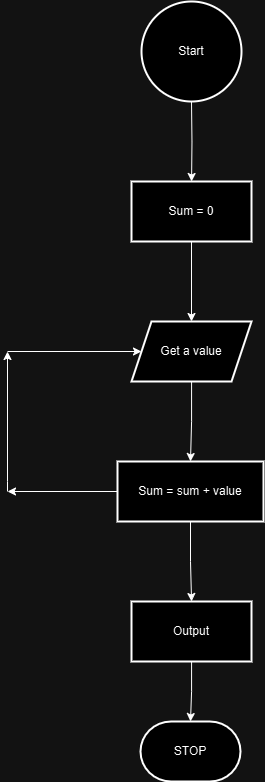

The diagram above was exported from draw.io. Its source (the exported page's mxGraphModel, read from the mxfile embedded in the PNG):
<mxGraphModel dx="1901" dy="1055" grid="1" gridSize="10" guides="1" tooltips="1" connect="1" arrows="1" fold="1" page="1" pageScale="1" pageWidth="827" pageHeight="1169" math="0" shadow="0">
  <root>
    <mxCell id="WIyWlLk6GJQsqaUBKTNV-0" />
    <mxCell id="WIyWlLk6GJQsqaUBKTNV-1" parent="WIyWlLk6GJQsqaUBKTNV-0" />
    <mxCell id="PJYZeeyJtvybxpKXVPIw-3" value="" style="edgeStyle=orthogonalEdgeStyle;rounded=0;orthogonalLoop=1;jettySize=auto;html=1;" edge="1" parent="WIyWlLk6GJQsqaUBKTNV-1" target="PJYZeeyJtvybxpKXVPIw-2">
      <mxGeometry relative="1" as="geometry">
        <mxPoint x="414" y="200" as="sourcePoint" />
      </mxGeometry>
    </mxCell>
    <mxCell id="PJYZeeyJtvybxpKXVPIw-6" value="" style="edgeStyle=orthogonalEdgeStyle;rounded=0;orthogonalLoop=1;jettySize=auto;html=1;" edge="1" parent="WIyWlLk6GJQsqaUBKTNV-1" source="PJYZeeyJtvybxpKXVPIw-2" target="PJYZeeyJtvybxpKXVPIw-5">
      <mxGeometry relative="1" as="geometry" />
    </mxCell>
    <mxCell id="PJYZeeyJtvybxpKXVPIw-2" value="Sum = 0" style="whiteSpace=wrap;html=1;strokeWidth=2;" vertex="1" parent="WIyWlLk6GJQsqaUBKTNV-1">
      <mxGeometry x="354" y="280" width="120" height="60" as="geometry" />
    </mxCell>
    <mxCell id="PJYZeeyJtvybxpKXVPIw-8" value="" style="edgeStyle=orthogonalEdgeStyle;rounded=0;orthogonalLoop=1;jettySize=auto;html=1;" edge="1" parent="WIyWlLk6GJQsqaUBKTNV-1" source="PJYZeeyJtvybxpKXVPIw-5" target="PJYZeeyJtvybxpKXVPIw-7">
      <mxGeometry relative="1" as="geometry" />
    </mxCell>
    <mxCell id="PJYZeeyJtvybxpKXVPIw-5" value="Get a value" style="shape=parallelogram;perimeter=parallelogramPerimeter;whiteSpace=wrap;html=1;fixedSize=1;strokeWidth=2;" vertex="1" parent="WIyWlLk6GJQsqaUBKTNV-1">
      <mxGeometry x="354" y="420" width="120" height="60" as="geometry" />
    </mxCell>
    <mxCell id="PJYZeeyJtvybxpKXVPIw-10" value="" style="edgeStyle=orthogonalEdgeStyle;rounded=0;orthogonalLoop=1;jettySize=auto;html=1;" edge="1" parent="WIyWlLk6GJQsqaUBKTNV-1" source="PJYZeeyJtvybxpKXVPIw-7" target="PJYZeeyJtvybxpKXVPIw-9">
      <mxGeometry relative="1" as="geometry" />
    </mxCell>
    <mxCell id="PJYZeeyJtvybxpKXVPIw-7" value="Sum = sum + value" style="whiteSpace=wrap;html=1;strokeWidth=2;" vertex="1" parent="WIyWlLk6GJQsqaUBKTNV-1">
      <mxGeometry x="340" y="560" width="146" height="60" as="geometry" />
    </mxCell>
    <mxCell id="PJYZeeyJtvybxpKXVPIw-16" value="" style="edgeStyle=orthogonalEdgeStyle;rounded=0;orthogonalLoop=1;jettySize=auto;html=1;" edge="1" parent="WIyWlLk6GJQsqaUBKTNV-1" source="PJYZeeyJtvybxpKXVPIw-9" target="PJYZeeyJtvybxpKXVPIw-14">
      <mxGeometry relative="1" as="geometry" />
    </mxCell>
    <mxCell id="PJYZeeyJtvybxpKXVPIw-9" value="Output" style="whiteSpace=wrap;html=1;strokeWidth=2;" vertex="1" parent="WIyWlLk6GJQsqaUBKTNV-1">
      <mxGeometry x="354" y="700" width="120" height="60" as="geometry" />
    </mxCell>
    <mxCell id="PJYZeeyJtvybxpKXVPIw-14" value="STOP" style="strokeWidth=2;html=1;shape=mxgraph.flowchart.terminator;whiteSpace=wrap;" vertex="1" parent="WIyWlLk6GJQsqaUBKTNV-1">
      <mxGeometry x="363" y="820" width="100" height="60" as="geometry" />
    </mxCell>
    <mxCell id="PJYZeeyJtvybxpKXVPIw-17" value="Start" style="strokeWidth=2;html=1;shape=mxgraph.flowchart.start_2;whiteSpace=wrap;" vertex="1" parent="WIyWlLk6GJQsqaUBKTNV-1">
      <mxGeometry x="364" y="100" width="100" height="100" as="geometry" />
    </mxCell>
    <mxCell id="PJYZeeyJtvybxpKXVPIw-20" value="" style="endArrow=classic;html=1;rounded=0;" edge="1" parent="WIyWlLk6GJQsqaUBKTNV-1">
      <mxGeometry width="50" height="50" relative="1" as="geometry">
        <mxPoint x="340" y="590" as="sourcePoint" />
        <mxPoint x="230" y="590" as="targetPoint" />
      </mxGeometry>
    </mxCell>
    <mxCell id="PJYZeeyJtvybxpKXVPIw-21" value="" style="endArrow=classic;html=1;rounded=0;" edge="1" parent="WIyWlLk6GJQsqaUBKTNV-1">
      <mxGeometry width="50" height="50" relative="1" as="geometry">
        <mxPoint x="230" y="590" as="sourcePoint" />
        <mxPoint x="230" y="450" as="targetPoint" />
        <Array as="points">
          <mxPoint x="230" y="580" />
        </Array>
      </mxGeometry>
    </mxCell>
    <mxCell id="PJYZeeyJtvybxpKXVPIw-22" value="" style="endArrow=classic;html=1;rounded=0;entryX=0;entryY=0.5;entryDx=0;entryDy=0;" edge="1" parent="WIyWlLk6GJQsqaUBKTNV-1" target="PJYZeeyJtvybxpKXVPIw-5">
      <mxGeometry width="50" height="50" relative="1" as="geometry">
        <mxPoint x="230" y="450" as="sourcePoint" />
        <mxPoint x="390" y="540" as="targetPoint" />
      </mxGeometry>
    </mxCell>
  </root>
</mxGraphModel>